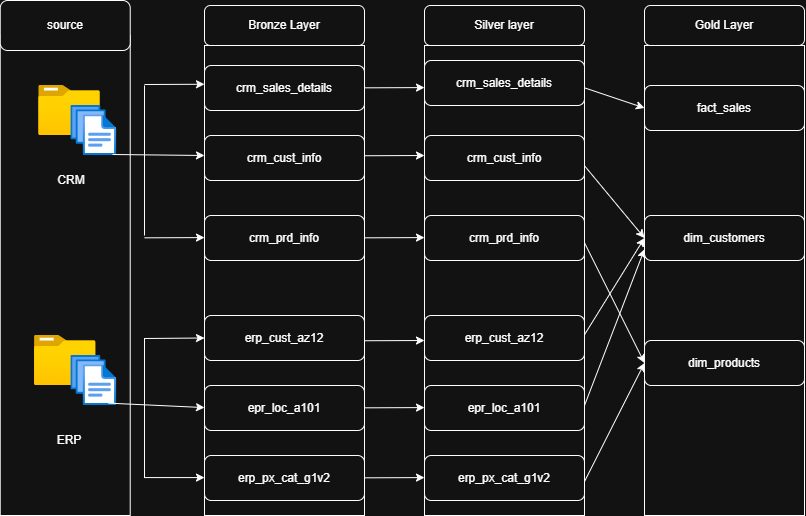

The diagram above was exported from draw.io. Its source (the exported page's mxGraphModel, read from the mxfile embedded in the PNG):
<mxGraphModel dx="862" dy="470" grid="1" gridSize="10" guides="1" tooltips="1" connect="1" arrows="1" fold="1" page="1" pageScale="1" pageWidth="850" pageHeight="1100" math="0" shadow="0">
  <root>
    <mxCell id="0" />
    <mxCell id="1" parent="0" />
    <mxCell id="Nu6OuohnXPlsC4fQX9qv-17" parent="1" style="rounded=0;whiteSpace=wrap;html=1;fillColor=none;" value="" vertex="1">
      <mxGeometry height="480" width="130" x="15.719999999999999" y="70" as="geometry" />
    </mxCell>
    <mxCell id="Nu6OuohnXPlsC4fQX9qv-18" parent="1" style="rounded=1;whiteSpace=wrap;html=1;" value="source" vertex="1">
      <mxGeometry height="50" width="130" x="15.73" y="35" as="geometry" />
    </mxCell>
    <mxCell id="Nu6OuohnXPlsC4fQX9qv-21" parent="1" style="image;aspect=fixed;html=1;points=[];align=center;fontSize=12;image=img/lib/azure2/general/Folder_Blank.svg;" value="" vertex="1">
      <mxGeometry height="50" width="61.61" x="54.19" y="120" as="geometry" />
    </mxCell>
    <mxCell id="Nu6OuohnXPlsC4fQX9qv-22" parent="1" style="image;aspect=fixed;html=1;points=[];align=center;fontSize=12;image=img/lib/azure2/general/Folder_Blank.svg;" value="" vertex="1">
      <mxGeometry height="50" width="61.61" x="49.92" y="370" as="geometry" />
    </mxCell>
    <mxCell id="Nu6OuohnXPlsC4fQX9qv-23" parent="1" style="image;aspect=fixed;html=1;points=[];align=center;fontSize=12;image=img/lib/azure2/general/Files.svg;" value="" vertex="1">
      <mxGeometry height="50" width="45.72" x="86.39" y="140" as="geometry" />
    </mxCell>
    <mxCell id="Nu6OuohnXPlsC4fQX9qv-24" parent="1" style="image;aspect=fixed;html=1;points=[];align=center;fontSize=12;image=img/lib/azure2/general/Files.svg;" value="" vertex="1">
      <mxGeometry height="50" width="45.72" x="86.39" y="390" as="geometry" />
    </mxCell>
    <mxCell id="Nu6OuohnXPlsC4fQX9qv-26" parent="1" style="rounded=1;whiteSpace=wrap;html=1;fillColor=none;strokeColor=none;" value="CRM" vertex="1">
      <mxGeometry height="30" width="90" x="42.11000000000003" y="200" as="geometry" />
    </mxCell>
    <mxCell id="Nu6OuohnXPlsC4fQX9qv-28" parent="1" style="rounded=1;whiteSpace=wrap;html=1;fillColor=none;strokeColor=none;" value="ERP" vertex="1">
      <mxGeometry height="30" width="90" x="40.00000000000003" y="460" as="geometry" />
    </mxCell>
    <mxCell id="Nu6OuohnXPlsC4fQX9qv-29" parent="1" style="rounded=0;whiteSpace=wrap;html=1;" value="" vertex="1">
      <mxGeometry height="470" width="160" x="220" y="80" as="geometry" />
    </mxCell>
    <mxCell id="Nu6OuohnXPlsC4fQX9qv-30" parent="1" style="rounded=0;whiteSpace=wrap;html=1;" value="" vertex="1">
      <mxGeometry height="470" width="160" x="660" y="80" as="geometry" />
    </mxCell>
    <mxCell id="Nu6OuohnXPlsC4fQX9qv-32" parent="1" style="rounded=1;whiteSpace=wrap;html=1;" value="Bronze Layer" vertex="1">
      <mxGeometry height="40" width="160" x="220" y="40" as="geometry" />
    </mxCell>
    <mxCell id="Nu6OuohnXPlsC4fQX9qv-33" parent="1" style="rounded=1;whiteSpace=wrap;html=1;" value="Silver layer" vertex="1">
      <mxGeometry height="40" width="160" x="440" y="40" as="geometry" />
    </mxCell>
    <mxCell id="Nu6OuohnXPlsC4fQX9qv-34" parent="1" style="rounded=1;whiteSpace=wrap;html=1;" value="Gold Layer" vertex="1">
      <mxGeometry height="40" width="160" x="660" y="40" as="geometry" />
    </mxCell>
    <mxCell id="Nu6OuohnXPlsC4fQX9qv-35" parent="1" style="rounded=1;whiteSpace=wrap;html=1;" value="crm_sales_details" vertex="1">
      <mxGeometry height="45" width="160" x="220" y="100" as="geometry" />
    </mxCell>
    <mxCell id="Nu6OuohnXPlsC4fQX9qv-36" parent="1" style="rounded=1;whiteSpace=wrap;html=1;" value="crm_prd_info" vertex="1">
      <mxGeometry height="45" width="160" x="220" y="250" as="geometry" />
    </mxCell>
    <mxCell id="Nu6OuohnXPlsC4fQX9qv-37" parent="1" style="rounded=1;whiteSpace=wrap;html=1;" value="crm_cust_info" vertex="1">
      <mxGeometry height="45" width="160" x="220" y="170" as="geometry" />
    </mxCell>
    <mxCell id="Nu6OuohnXPlsC4fQX9qv-38" parent="1" style="rounded=1;whiteSpace=wrap;html=1;" value="erp_cust_az12" vertex="1">
      <mxGeometry height="45" width="160" x="220" y="350" as="geometry" />
    </mxCell>
    <mxCell id="Nu6OuohnXPlsC4fQX9qv-39" parent="1" style="rounded=1;whiteSpace=wrap;html=1;" value="epr_loc_a101" vertex="1">
      <mxGeometry height="45" width="160" x="220" y="420" as="geometry" />
    </mxCell>
    <mxCell id="Nu6OuohnXPlsC4fQX9qv-40" parent="1" style="rounded=1;whiteSpace=wrap;html=1;" value="erp_px_cat_g1v2" vertex="1">
      <mxGeometry height="45" width="160" x="220" y="490" as="geometry" />
    </mxCell>
    <mxCell id="Nu6OuohnXPlsC4fQX9qv-42" parent="1" style="rounded=0;whiteSpace=wrap;html=1;" value="" vertex="1">
      <mxGeometry height="470" width="160" x="440" y="80" as="geometry" />
    </mxCell>
    <mxCell id="Nu6OuohnXPlsC4fQX9qv-43" parent="1" style="rounded=1;whiteSpace=wrap;html=1;" value="crm_sales_details" vertex="1">
      <mxGeometry height="45" width="160" x="440" y="95" as="geometry" />
    </mxCell>
    <mxCell id="Nu6OuohnXPlsC4fQX9qv-45" parent="1" style="rounded=1;whiteSpace=wrap;html=1;" value="crm_cust_info" vertex="1">
      <mxGeometry height="45" width="160" x="440" y="170" as="geometry" />
    </mxCell>
    <mxCell id="Nu6OuohnXPlsC4fQX9qv-46" parent="1" style="rounded=1;whiteSpace=wrap;html=1;" value="crm_prd_info" vertex="1">
      <mxGeometry height="45" width="160" x="440" y="250" as="geometry" />
    </mxCell>
    <mxCell id="Nu6OuohnXPlsC4fQX9qv-47" parent="1" style="rounded=1;whiteSpace=wrap;html=1;" value="erp_cust_az12" vertex="1">
      <mxGeometry height="45" width="160" x="440" y="350" as="geometry" />
    </mxCell>
    <mxCell id="Nu6OuohnXPlsC4fQX9qv-48" parent="1" style="rounded=1;whiteSpace=wrap;html=1;" value="epr_loc_a101" vertex="1">
      <mxGeometry height="45" width="160" x="440" y="420" as="geometry" />
    </mxCell>
    <mxCell id="Nu6OuohnXPlsC4fQX9qv-49" parent="1" style="rounded=1;whiteSpace=wrap;html=1;" value="erp_px_cat_g1v2" vertex="1">
      <mxGeometry height="45" width="160" x="440" y="490" as="geometry" />
    </mxCell>
    <mxCell id="Nu6OuohnXPlsC4fQX9qv-50" parent="1" style="rounded=1;whiteSpace=wrap;html=1;" value="fact_sales" vertex="1">
      <mxGeometry height="45" width="160" x="660" y="120" as="geometry" />
    </mxCell>
    <mxCell id="Nu6OuohnXPlsC4fQX9qv-51" parent="1" style="rounded=1;whiteSpace=wrap;html=1;" value="dim_customers" vertex="1">
      <mxGeometry height="45" width="160" x="660" y="250" as="geometry" />
    </mxCell>
    <mxCell id="Nu6OuohnXPlsC4fQX9qv-52" parent="1" style="rounded=1;whiteSpace=wrap;html=1;" value="dim_products" vertex="1">
      <mxGeometry height="45" width="160" x="660" y="375" as="geometry" />
    </mxCell>
    <mxCell id="Nu6OuohnXPlsC4fQX9qv-56" edge="1" parent="1" style="endArrow=classic;html=1;rounded=0;entryX=0;entryY=0.5;entryDx=0;entryDy=0;" value="">
      <mxGeometry height="50" relative="1" width="50" as="geometry">
        <mxPoint x="160" y="119" as="sourcePoint" />
        <mxPoint x="220" y="118.75" as="targetPoint" />
      </mxGeometry>
    </mxCell>
    <mxCell id="Nu6OuohnXPlsC4fQX9qv-57" edge="1" parent="1" style="endArrow=classic;html=1;rounded=0;entryX=0;entryY=0.5;entryDx=0;entryDy=0;" value="">
      <mxGeometry height="50" relative="1" width="50" as="geometry">
        <mxPoint x="160" y="272.33000000000004" as="sourcePoint" />
        <mxPoint x="220" y="272.08000000000004" as="targetPoint" />
      </mxGeometry>
    </mxCell>
    <mxCell id="Nu6OuohnXPlsC4fQX9qv-58" edge="1" parent="1" source="Nu6OuohnXPlsC4fQX9qv-23" style="endArrow=classic;html=1;rounded=0;entryX=0;entryY=0.5;entryDx=0;entryDy=0;exitX=0.91;exitY=0.98;exitDx=0;exitDy=0;exitPerimeter=0;" value="">
      <mxGeometry height="50" relative="1" width="50" as="geometry">
        <mxPoint x="160" y="190.25000000000006" as="sourcePoint" />
        <mxPoint x="220" y="190.00000000000006" as="targetPoint" />
      </mxGeometry>
    </mxCell>
    <mxCell id="Nu6OuohnXPlsC4fQX9qv-59" edge="1" parent="1" style="endArrow=none;html=1;rounded=0;" value="">
      <mxGeometry height="50" relative="1" width="50" as="geometry">
        <mxPoint x="160" y="270" as="sourcePoint" />
        <mxPoint x="160" y="120" as="targetPoint" />
      </mxGeometry>
    </mxCell>
    <mxCell id="Nu6OuohnXPlsC4fQX9qv-60" edge="1" parent="1" style="endArrow=classic;html=1;rounded=0;entryX=0;entryY=0.5;entryDx=0;entryDy=0;" target="Nu6OuohnXPlsC4fQX9qv-38" value="">
      <mxGeometry height="50" relative="1" width="50" as="geometry">
        <mxPoint x="160" y="373" as="sourcePoint" />
        <mxPoint x="195.73" y="340" as="targetPoint" />
      </mxGeometry>
    </mxCell>
    <mxCell id="Nu6OuohnXPlsC4fQX9qv-61" edge="1" parent="1" style="endArrow=classic;html=1;rounded=0;entryX=0;entryY=0.5;entryDx=0;entryDy=0;" value="">
      <mxGeometry height="50" relative="1" width="50" as="geometry">
        <mxPoint x="160" y="512.08" as="sourcePoint" />
        <mxPoint x="220" y="512.08" as="targetPoint" />
      </mxGeometry>
    </mxCell>
    <mxCell id="Nu6OuohnXPlsC4fQX9qv-62" edge="1" parent="1" source="Nu6OuohnXPlsC4fQX9qv-24" style="endArrow=classic;html=1;rounded=0;entryX=0;entryY=0.5;entryDx=0;entryDy=0;exitX=0.823;exitY=0.953;exitDx=0;exitDy=0;exitPerimeter=0;" value="">
      <mxGeometry height="50" relative="1" width="50" as="geometry">
        <mxPoint x="160" y="442.08000000000004" as="sourcePoint" />
        <mxPoint x="220" y="442.08000000000004" as="targetPoint" />
      </mxGeometry>
    </mxCell>
    <mxCell id="Nu6OuohnXPlsC4fQX9qv-63" edge="1" parent="1" style="endArrow=none;html=1;rounded=0;" value="">
      <mxGeometry height="50" relative="1" width="50" as="geometry">
        <mxPoint x="160" y="512.5" as="sourcePoint" />
        <mxPoint x="160" y="372.5" as="targetPoint" />
      </mxGeometry>
    </mxCell>
    <mxCell id="Nu6OuohnXPlsC4fQX9qv-64" edge="1" parent="1" style="endArrow=classic;html=1;rounded=0;entryX=0;entryY=0.5;entryDx=0;entryDy=0;" value="">
      <mxGeometry height="50" relative="1" width="50" as="geometry">
        <mxPoint x="380" y="122.33" as="sourcePoint" />
        <mxPoint x="440" y="122.08" as="targetPoint" />
      </mxGeometry>
    </mxCell>
    <mxCell id="Nu6OuohnXPlsC4fQX9qv-65" edge="1" parent="1" style="endArrow=classic;html=1;rounded=0;entryX=0;entryY=0.5;entryDx=0;entryDy=0;" value="">
      <mxGeometry height="50" relative="1" width="50" as="geometry">
        <mxPoint x="380" y="190.25" as="sourcePoint" />
        <mxPoint x="440" y="190" as="targetPoint" />
      </mxGeometry>
    </mxCell>
    <mxCell id="Nu6OuohnXPlsC4fQX9qv-66" edge="1" parent="1" style="endArrow=classic;html=1;rounded=0;entryX=0;entryY=0.5;entryDx=0;entryDy=0;" value="">
      <mxGeometry height="50" relative="1" width="50" as="geometry">
        <mxPoint x="380" y="272.33" as="sourcePoint" />
        <mxPoint x="440" y="272.08" as="targetPoint" />
      </mxGeometry>
    </mxCell>
    <mxCell id="Nu6OuohnXPlsC4fQX9qv-67" edge="1" parent="1" style="endArrow=classic;html=1;rounded=0;entryX=0;entryY=0.5;entryDx=0;entryDy=0;" value="">
      <mxGeometry height="50" relative="1" width="50" as="geometry">
        <mxPoint x="380" y="375.25" as="sourcePoint" />
        <mxPoint x="440" y="375" as="targetPoint" />
      </mxGeometry>
    </mxCell>
    <mxCell id="Nu6OuohnXPlsC4fQX9qv-68" edge="1" parent="1" style="endArrow=classic;html=1;rounded=0;entryX=0;entryY=0.5;entryDx=0;entryDy=0;" value="">
      <mxGeometry height="50" relative="1" width="50" as="geometry">
        <mxPoint x="380" y="442.33" as="sourcePoint" />
        <mxPoint x="440" y="442.08" as="targetPoint" />
      </mxGeometry>
    </mxCell>
    <mxCell id="Nu6OuohnXPlsC4fQX9qv-69" edge="1" parent="1" style="endArrow=classic;html=1;rounded=0;entryX=0;entryY=0.5;entryDx=0;entryDy=0;" value="">
      <mxGeometry height="50" relative="1" width="50" as="geometry">
        <mxPoint x="380" y="512.3299999999999" as="sourcePoint" />
        <mxPoint x="440" y="512.0799999999999" as="targetPoint" />
      </mxGeometry>
    </mxCell>
    <mxCell id="Nu6OuohnXPlsC4fQX9qv-70" edge="1" parent="1" style="endArrow=classic;html=1;rounded=0;entryX=0;entryY=0.5;entryDx=0;entryDy=0;" target="Nu6OuohnXPlsC4fQX9qv-51" value="">
      <mxGeometry height="50" relative="1" width="50" as="geometry">
        <mxPoint x="600" y="200.25" as="sourcePoint" />
        <mxPoint x="660" y="200" as="targetPoint" />
      </mxGeometry>
    </mxCell>
    <mxCell id="Nu6OuohnXPlsC4fQX9qv-71" edge="1" parent="1" style="endArrow=classic;html=1;rounded=0;entryX=0;entryY=0.5;entryDx=0;entryDy=0;" target="Nu6OuohnXPlsC4fQX9qv-50" value="">
      <mxGeometry height="50" relative="1" width="50" as="geometry">
        <mxPoint x="600" y="122.32999999999998" as="sourcePoint" />
        <mxPoint x="660" y="122.07999999999998" as="targetPoint" />
      </mxGeometry>
    </mxCell>
    <mxCell id="Nu6OuohnXPlsC4fQX9qv-72" edge="1" parent="1" style="endArrow=classic;html=1;rounded=0;entryX=0;entryY=0.5;entryDx=0;entryDy=0;" target="Nu6OuohnXPlsC4fQX9qv-52" value="">
      <mxGeometry height="50" relative="1" width="50" as="geometry">
        <mxPoint x="600" y="277.25" as="sourcePoint" />
        <mxPoint x="660" y="350" as="targetPoint" />
      </mxGeometry>
    </mxCell>
    <mxCell id="Nu6OuohnXPlsC4fQX9qv-73" edge="1" parent="1" style="endArrow=classic;html=1;rounded=0;entryX=0;entryY=0.5;entryDx=0;entryDy=0;" target="Nu6OuohnXPlsC4fQX9qv-51" value="">
      <mxGeometry height="50" relative="1" width="50" as="geometry">
        <mxPoint x="600" y="369.25" as="sourcePoint" />
        <mxPoint x="660" y="490" as="targetPoint" />
      </mxGeometry>
    </mxCell>
    <mxCell id="Nu6OuohnXPlsC4fQX9qv-74" edge="1" parent="1" style="endArrow=classic;html=1;rounded=0;entryX=0;entryY=0.75;entryDx=0;entryDy=0;" target="Nu6OuohnXPlsC4fQX9qv-51" value="">
      <mxGeometry height="50" relative="1" width="50" as="geometry">
        <mxPoint x="600" y="440" as="sourcePoint" />
        <mxPoint x="660" y="343.75" as="targetPoint" />
      </mxGeometry>
    </mxCell>
    <mxCell id="Nu6OuohnXPlsC4fQX9qv-75" edge="1" parent="1" style="endArrow=classic;html=1;rounded=0;entryX=0;entryY=0.5;entryDx=0;entryDy=0;" target="Nu6OuohnXPlsC4fQX9qv-52" value="">
      <mxGeometry height="50" relative="1" width="50" as="geometry">
        <mxPoint x="600" y="516" as="sourcePoint" />
        <mxPoint x="660" y="360" as="targetPoint" />
      </mxGeometry>
    </mxCell>
  </root>
</mxGraphModel>